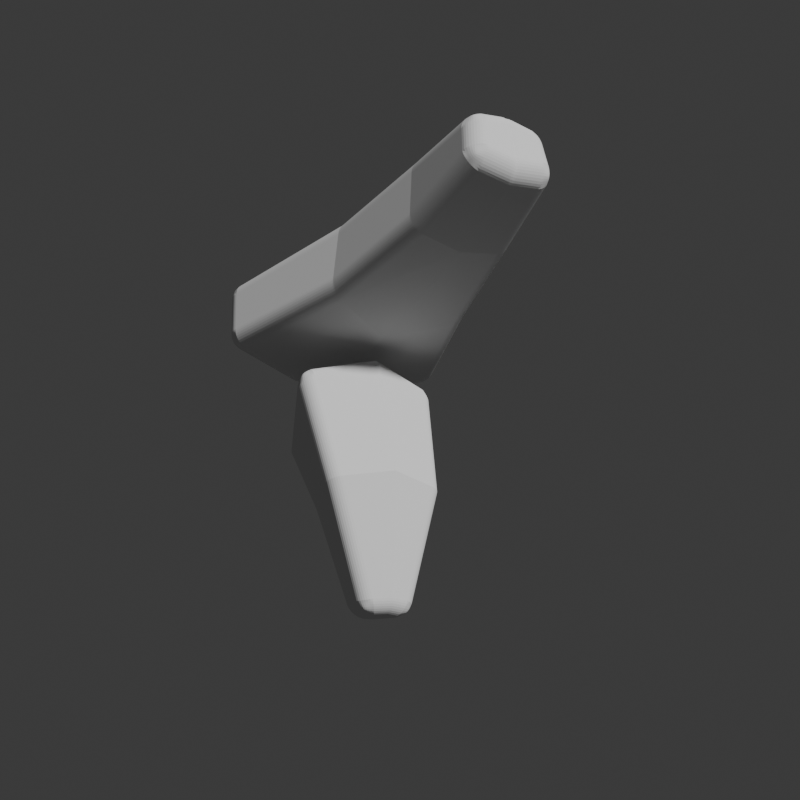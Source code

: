 # Source: ShapeGen.blend  (saved by Blender 4.3.34; exported with 4.5.12 LTS)
import bpy
from mathutils import Matrix  # noqa: F401  (used for matrix-valued properties, if any)

bpy.ops.wm.read_factory_settings(use_empty=True)
scene = bpy.context.scene
scene.name = 'Scene'

# ---- collections
col_generated_shape_collection = bpy.data.collections.new('Generated Shape Collection'); scene.collection.children.link(col_generated_shape_collection)

# ---- world
world_world = bpy.data.worlds.new('World'); scene.world = world_world
world_world.use_nodes = True; world_world.node_tree.nodes.clear()
_N = world_world.node_tree.nodes; _L = world_world.node_tree.links
n0 = _N.new('ShaderNodeOutputWorld'); n0.name = 'World Output'; n0.location = (300, 300)
n1 = _N.new('ShaderNodeBackground'); n1.name = 'Background'; n1.location = (10, 300)
n1.inputs[0].default_value = (0.05088, 0.05088, 0.05088, 1.0)
_L.new(n1.outputs[0], n0.inputs[0])
n0.is_active_output = True
world_world.color = (0.05088, 0.05088, 0.05088)
world_world.sun_shadow_jitter_overblur = 0.0

# ---- cameras
cam_camera_360 = bpy.data.cameras.new('Camera.360')

# ---- meshes
me_generated_shape = bpy.data.meshes.new('Generated Shape')
me_generated_shape.from_pydata([(-0.171, 0.122, -0.3957), (-0.171, -0.8607, -0.3957), (-0.7053, -0.8607, -0.3957), (-0.7053, 0.122, -0.3957), (-0.171, 0.122, 0.4953), (-0.171, -0.8607, 0.4953), (-0.7053, -0.8607, 0.4953), (-0.7053, 0.122, 0.4953), (-0.4059, 0.8165, 0.2882), (-0.3943, 0.7009, -0.4165), (-0.814, 0.6162, -0.4095), (-0.8256, 0.7318, 0.2951), (-0.439, -0.2336, -0.9506), (-0.4279, -0.7478, -0.8415), (-0.7078, -0.7417, -0.7843), (-0.719, -0.2275, -0.8933), (-0.1487, -0.05365, 1.176), (-0.6539, -0.05424, 1.218), (-0.655, -0.9862, 1.191), (-0.1497, -0.9856, 1.15), (0.5283, 0.3319, 0.3774), (0.4295, 0.2974, -0.4489), (0.2285, 0.8414, -0.4671), (0.2974, 0.9769, 0.1829), (0.3671, -0.9048, 0.584), (0.509, -0.1882, 0.5872), (0.4442, -0.3108, 1.092), (0.311, -0.9906, 1.069), (-0.05801, -1.562, 1.056), (-0.07347, -1.516, 0.5973), (0.2992, -1.519, 0.6628), (0.2608, -1.551, 1.002), (0.1724, 0.9469, 0.6094), (0.2317, 0.8889, 1.252), (0.7944, 0.6932, 1.183), (0.8256, 0.7361, 0.7045), (-0.679, 1.261, -0.4515), (-0.6953, 1.368, 0.04746), (-0.2199, 1.562, -0.04418), (-0.2576, 1.433, -0.5022), (-0.193, 0.4007, -1.252), (-0.3279, 0.7582, -1.144), (0.07234, 0.8443, -1.144), (0.1935, 0.5088, -1.246)], [], [(12, 13, 14, 15), (16, 17, 18, 19), (0, 4, 5, 1), (1, 5, 6, 2), (2, 6, 7, 3), (8, 9, 10, 11), (20, 21, 22, 23), (0, 3, 10, 9), (3, 7, 11, 10), (7, 4, 8, 11), (0, 1, 13, 12), (1, 2, 14, 13), (2, 3, 15, 14), (3, 0, 12, 15), (4, 7, 17, 16), (7, 6, 18, 17), (6, 5, 19, 18), (24, 25, 26, 27), (4, 0, 21, 20), (40, 41, 42, 43), (36, 37, 38, 39), (8, 4, 20, 23), (5, 4, 25, 24), (32, 33, 34, 35), (16, 19, 27, 26), (28, 29, 30, 31), (19, 5, 29, 28), (5, 24, 30, 29), (24, 27, 31, 30), (27, 19, 28, 31), (4, 16, 33, 32), (16, 26, 34, 33), (26, 25, 35, 34), (25, 4, 32, 35), (9, 8, 37, 36), (8, 23, 38, 37), (23, 22, 39, 38), (22, 9, 36, 39), (0, 9, 41, 40), (9, 22, 42, 41), (22, 21, 43, 42), (21, 0, 40, 43)])
_uv = me_generated_shape.uv_layers.new(name='UVMap')
_uv.uv.foreach_set('vector', [0.3075, 0.4163, 0.3075, 0.5163, 0.2538, 0.514, 0.2538, 0.414, 0.4125, 0.2763, 0.3174, 0.2539, 0.3582, 0.07968, 0.4533, 0.1021, 0.3174, 0.6393, 0.3174, 0.4675, 0.5068, 0.4676, 0.5068, 0.6394, 0.9592, 0.08947, 0.958, 0.2601, 0.8555, 0.2582, 0.8566, 0.08748, 0.3174, 0.1057, 0.3034, 0.2775, 0.1157, 0.2626, 0.1297, 0.09073, 0.8996, 0.7387, 0.8996, 0.6022, 0.9821, 0.6025, 0.9821, 0.739, 0.0, 0.7114, 0.03697, 0.5546, 0.1398, 0.5765, 0.1309, 0.7054, 0.3174, 0.8798, 0.4179, 0.902, 0.4179, 1.0, 0.3355, 0.9986, 0.1297, 0.09073, 0.1157, 0.2626, 0.0, 0.2139, 0.03339, 0.07986, 0.7967, 0.7198, 0.6988, 0.7506, 0.6988, 0.6062, 0.7805, 0.5977, 0.3174, 0.6393, 0.5068, 0.6394, 0.4849, 0.7297, 0.3858, 0.7509, 0.9592, 0.08947, 0.8566, 0.08748, 0.8587, 0.009762, 0.9124, 0.0, 0.3174, 0.1057, 0.1297, 0.09073, 0.204, 0.0, 0.3007, 0.02893, 0.5404, 0.9846, 0.4403, 0.9931, 0.4865, 0.8648, 0.5404, 0.8711, 0.8996, 0.475, 1.0, 0.4808, 1.0, 0.6022, 0.905, 0.5891, 0.1157, 0.2626, 0.3034, 0.2775, 0.3174, 0.414, 0.139, 0.4049, 0.8555, 0.2582, 0.958, 0.2601, 0.9592, 0.3891, 0.8621, 0.3951, 0.8064, 0.794, 0.7967, 0.6557, 0.8942, 0.6704, 0.8996, 0.802, 0.8555, 0.0, 0.8536, 0.1707, 0.7352, 0.1829, 0.7174, 0.02508, 0.3163, 0.8783, 0.2435, 0.8845, 0.2483, 0.8054, 0.3163, 0.8006, 0.1339, 0.8957, 0.2312, 0.8855, 0.2312, 0.9843, 0.1395, 0.9826, 0.6988, 0.6062, 0.6988, 0.7506, 0.5565, 0.7506, 0.5588, 0.6157, 0.5996, 0.3554, 0.5565, 0.1702, 0.6981, 0.1989, 0.7029, 0.3402, 0.5536, 0.8648, 0.4403, 0.8604, 0.4686, 0.7618, 0.5536, 0.7509, 0.4125, 0.2763, 0.4533, 0.1021, 0.5407, 0.1225, 0.5357, 0.2551, 0.3147, 0.7114, 0.3147, 0.8006, 0.2435, 0.7853, 0.2531, 0.7198, 0.3216, 0.8798, 0.3174, 0.7509, 0.4403, 0.7907, 0.4353, 0.8798, 0.5996, 0.3554, 0.7029, 0.3402, 0.7174, 0.4591, 0.6471, 0.475, 0.8064, 0.794, 0.8996, 0.802, 0.8959, 0.9112, 0.8312, 0.911, 0.5407, 0.1225, 0.4533, 0.1021, 0.4967, 0.0, 0.5565, 0.01683, 0.0, 0.7325, 0.1339, 0.7114, 0.1335, 0.8862, 0.008971, 0.8862, 0.4125, 0.2763, 0.5357, 0.2551, 0.5565, 0.4562, 0.4418, 0.4675, 0.8942, 0.6704, 0.7967, 0.6557, 0.808, 0.4752, 0.8996, 0.475, 0.6981, 0.1989, 0.5565, 0.1702, 0.5852, 0.0, 0.7174, 0.01119, 0.7933, 0.7506, 0.7933, 0.8887, 0.6756, 0.8599, 0.6806, 0.7613, 0.6988, 0.6062, 0.5588, 0.6157, 0.6162, 0.475, 0.716, 0.4845, 0.1309, 0.7054, 0.1398, 0.5765, 0.2538, 0.5932, 0.2538, 0.6856, 0.5565, 0.7506, 0.6756, 0.7807, 0.6756, 0.9024, 0.5883, 0.8954, 0.1339, 0.7114, 0.2435, 0.7477, 0.2146, 0.8855, 0.1407, 0.8855, 0.8408, 0.4719, 0.7174, 0.4719, 0.7372, 0.3481, 0.8158, 0.3424, 0.1398, 0.5765, 0.03697, 0.5546, 0.1187, 0.414, 0.1763, 0.4485, 0.7352, 0.1829, 0.8536, 0.1707, 0.8511, 0.3424, 0.7751, 0.3424])
me_generated_shape.update()

# ---- objects
ob_camera = bpy.data.objects.new('Camera', cam_camera_360)
ob_generated_shape = bpy.data.objects.new('Generated Shape', me_generated_shape)

# ---- transforms, parenting, visibility, modifiers, constraints
ob_camera.location = (0.0, -7.0, 0.0)
ob_camera.rotation_euler = (1.571, 0.0, 0.0)
ob_generated_shape.location = (0.0, 0.0, 0.0)
ob_generated_shape.rotation_euler = (-0.5299, 0.147, 0.5299)
ob_generated_shape.scale = (1.0, 1.0, 1.0)
_m = ob_generated_shape.modifiers.new('Bevel', 'BEVEL')
_m.segments = 10
_m.use_clamp_overlap = False
_m = ob_generated_shape.modifiers.new('Mirror', 'MIRROR')
_m.use_bisect_axis = (True, False, False)
_m.use_clip = True

# ---- collection membership
scene.collection.objects.link(ob_camera)
col_generated_shape_collection.objects.link(ob_generated_shape)

# ---- scene / render settings (as saved in the file)
scene.camera = ob_camera
scene.frame_start = 1; scene.frame_end = 250; scene.frame_set(1)
scene.render.engine = 'BLENDER_WORKBENCH'
scene.render.resolution_x = 1080
scene.render.film_transparent = True
bpy.context.view_layer.update()

# ---- added for rendering (the .blend has no usable light): sun
light_auto_sun = bpy.data.lights.new('AutoSun', 'SUN')
light_auto_sun.energy = 3.0
light_auto_sun.angle = 0.0523599
ob_auto_sun = bpy.data.objects.new('AutoSun', light_auto_sun)
scene.collection.objects.link(ob_auto_sun)
ob_auto_sun.rotation_euler = (0.872665, 0.174533, 0.523599)
bpy.context.view_layer.update()
